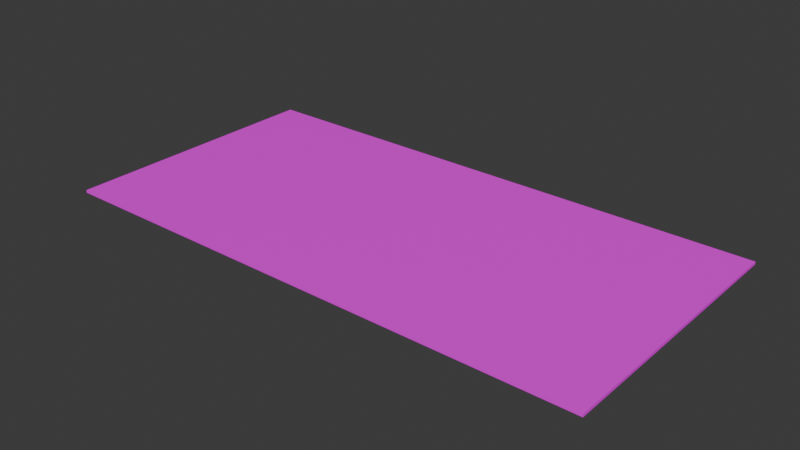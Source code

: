 # Source: PaymentCard01a.blend  (saved by Blender 4.0.36; exported with 4.5.12 LTS)
import bpy
from mathutils import Matrix  # noqa: F401  (used for matrix-valued properties, if any)

bpy.ops.wm.read_factory_settings(use_empty=True)
scene = bpy.context.scene
scene.name = 'Scene'

# ---- collections
col_collection = bpy.data.collections.new('Collection'); scene.collection.children.link(col_collection)

# ---- images (referenced by path relative to the original .blend; pixels are not part of the script)
import os
ASSET_DIR = os.environ.get("B2B_ASSET_DIR", "")  # directory of the original .blend (textures are referenced by path, not embedded)
HERE = os.path.dirname(os.path.abspath(__file__))  # packed textures are extracted next to this script under _unpacked/

def load_image(name, relpath, width, height, colorspace="sRGB"):
    """Load a texture the original file referenced (path relative to the .blend, or extracted next to this script)."""
    p = next((c for c in (os.path.join(HERE, relpath), os.path.join(ASSET_DIR, relpath)) if relpath and os.path.exists(c)), "")
    if p:
        img = bpy.data.images.load(p, check_existing=True)
        img.name = name
    else:  # same state as the original file: an image datablock whose file is absent (Cycles renders it pink)
        img = bpy.data.images.new(name, width, height)
        img.source = "FILE"
        img.filepath = "//" + (relpath or name)
    img.colorspace_settings.name = colorspace
    return img
img_paymentcard01_a_png_001 = load_image('PaymentCard01_a.png.001', 'PaymentCard01_a.png', 1024, 1024, 'sRGB')

# ---- materials (node trees are filled in below, after node groups)
mat_material = bpy.data.materials.new('Material')
mat_material.alpha_threshold = 0.0
mat_material.use_transparent_shadow = False
mat_material.roughness = 0.5
mat_material.line_color = (0.0, 0.0, 0.0, 1.0)

# ---- material node trees
mat_material.use_nodes = True; mat_material.node_tree.nodes.clear()
_N = mat_material.node_tree.nodes; _L = mat_material.node_tree.links
n0 = _N.new('ShaderNodeOutputMaterial'); n0.name = 'Material Output'; n0.location = (300, 300)
n1 = _N.new('ShaderNodeBsdfPrincipled'); n1.name = 'Principled BSDF'; n1.location = (10, 300)
n1.inputs[3].default_value = 1.45
n2 = _N.new('ShaderNodeTexImage'); n2.name = 'Image Texture'; n2.location = (-280, 280)
n2.image = img_paymentcard01_a_png_001
n2.interpolation = 'Closest'
_L.new(n1.outputs[0], n0.inputs[0])
_L.new(n2.outputs[0], n1.inputs[0])
n0.is_active_output = True

# ---- world
world_world = bpy.data.worlds.new('World'); scene.world = world_world
world_world.use_nodes = True; world_world.node_tree.nodes.clear()
_N = world_world.node_tree.nodes; _L = world_world.node_tree.links
n0 = _N.new('ShaderNodeOutputWorld'); n0.name = 'World Output'; n0.location = (300, 300)
n1 = _N.new('ShaderNodeBackground'); n1.name = 'Background'; n1.location = (10, 300)
n1.inputs[0].default_value = (0.05088, 0.05088, 0.05088, 1.0)
_L.new(n1.outputs[0], n0.inputs[0])
n0.is_active_output = True
world_world.color = (0.05088, 0.05088, 0.05088)
world_world.use_sun_shadow = False
world_world.sun_shadow_jitter_overblur = 0.0

# ---- meshes
me_cube_001 = bpy.data.meshes.new('Cube.001')
me_cube_001.from_pydata([(0.125, 0.0625, -0.000625), (0.125, 0.0625, 0.000625), (0.125, -0.0625, -0.000625), (0.125, -0.0625, 0.000625), (-0.125, 0.0625, -0.000625), (-0.125, 0.0625, 0.000625), (-0.125, -0.0625, -0.000625), (-0.125, -0.0625, 0.000625)], [], [(0, 1, 3, 2), (2, 3, 7, 6), (6, 7, 5, 4), (4, 5, 1, 0), (2, 6, 4, 0), (7, 3, 1, 5)])
_uv = me_cube_001.uv_layers.new(name='UVMap')
_uv.uv.foreach_set('vector', [0.4844, 1.0, 0.4844, 1.0, 0.4844, 0.75, 0.4844, 0.75, 0.5, 0.7656, 0.5, 0.7656, 0.0, 0.7656, 0.0, 0.7656, 0.4844, 0.75, 0.4844, 0.75, 0.4844, 1.0, 0.4844, 1.0, 0.0, 0.7656, 0.0, 0.7656, 0.5, 0.7656, 0.5, 0.7656, 0.0, 0.5, 0.5, 0.5, 0.5, 0.75, 0.0, 0.75, 0.0, 0.75, 0.5, 0.75, 0.5, 1.0, 0.0, 1.0])
me_cube_001.materials.append(mat_material)
me_cube_001.update()

# ---- objects
ob_paymentcard01a = bpy.data.objects.new('PaymentCard01a', me_cube_001)

# ---- transforms, parenting, visibility, modifiers, constraints
ob_paymentcard01a.location = (0.0, 0.0, 0.0)

# ---- collection membership
col_collection.objects.link(ob_paymentcard01a)

# ---- scene / render settings (as saved in the file)
scene.frame_start = 1; scene.frame_end = 250; scene.frame_set(1)
scene.render.engine = 'BLENDER_EEVEE_NEXT'
scene.cycles.sampling_pattern = 'TABULATED_SOBOL'
bpy.context.view_layer.update()

# ---- added for rendering (the .blend has no active camera and no usable light): camera, sun
cam_auto = bpy.data.cameras.new('AutoCamera')
cam_auto.lens = 50.0
cam_auto.sensor_width = 36.0
cam_auto.clip_end = 1000.0
ob_auto_camera = bpy.data.objects.new('AutoCamera', cam_auto)
scene.collection.objects.link(ob_auto_camera)
ob_auto_camera.location = (0.258611, -0.310333, 0.206889)
ob_auto_camera.rotation_euler = (1.09748, -7.21219e-08, 0.694738)
scene.camera = ob_auto_camera
light_auto_sun = bpy.data.lights.new('AutoSun', 'SUN')
light_auto_sun.energy = 3.0
light_auto_sun.angle = 0.0523599
ob_auto_sun = bpy.data.objects.new('AutoSun', light_auto_sun)
scene.collection.objects.link(ob_auto_sun)
ob_auto_sun.rotation_euler = (0.872665, 0.174533, 0.523599)
bpy.context.view_layer.update()
